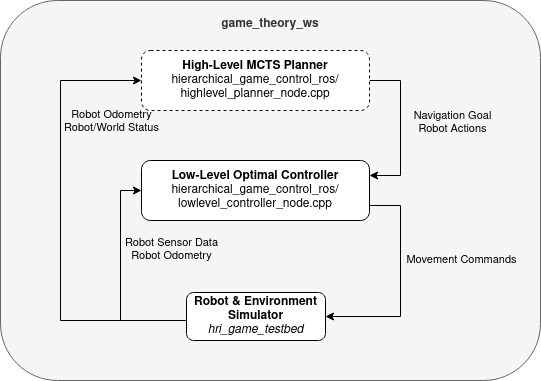

The diagram above was exported from draw.io. Its source (the exported page's mxGraphModel, read from the mxfile embedded in the PNG):
<mxGraphModel dx="1350" dy="913" grid="1" gridSize="10" guides="1" tooltips="1" connect="1" arrows="1" fold="1" page="1" pageScale="1" pageWidth="850" pageHeight="1100" math="0" shadow="0">
  <root>
    <mxCell id="0" />
    <mxCell id="1" parent="0" />
    <mxCell id="2" value="&lt;div&gt;&lt;b&gt;game_theory_ws&lt;/b&gt;&lt;/div&gt;&lt;div&gt;&lt;b&gt;&lt;br&gt;&lt;/b&gt;&lt;/div&gt;&lt;div&gt;&lt;b&gt;&lt;br&gt;&lt;/b&gt;&lt;/div&gt;&lt;div&gt;&lt;b&gt;&lt;br&gt;&lt;/b&gt;&lt;/div&gt;&lt;div&gt;&lt;b&gt;&lt;br&gt;&lt;/b&gt;&lt;/div&gt;&lt;div&gt;&lt;b&gt;&lt;br&gt;&lt;/b&gt;&lt;/div&gt;&lt;div&gt;&lt;b&gt;&lt;br&gt;&lt;/b&gt;&lt;/div&gt;&lt;div&gt;&lt;b&gt;&lt;br&gt;&lt;/b&gt;&lt;/div&gt;&lt;div&gt;&lt;b&gt;&lt;br&gt;&lt;/b&gt;&lt;/div&gt;&lt;div&gt;&lt;b&gt;&lt;br&gt;&lt;/b&gt;&lt;/div&gt;&lt;div&gt;&lt;b&gt;&lt;br&gt;&lt;/b&gt;&lt;/div&gt;&lt;div&gt;&lt;b&gt;&lt;br&gt;&lt;/b&gt;&lt;/div&gt;&lt;div&gt;&lt;b&gt;&lt;br&gt;&lt;/b&gt;&lt;/div&gt;&lt;div&gt;&lt;b&gt;&lt;br&gt;&lt;/b&gt;&lt;/div&gt;&lt;div&gt;&lt;b&gt;&lt;br&gt;&lt;/b&gt;&lt;/div&gt;&lt;div&gt;&lt;b&gt;&lt;br&gt;&lt;/b&gt;&lt;/div&gt;&lt;div&gt;&lt;b&gt;&lt;br&gt;&lt;/b&gt;&lt;/div&gt;&lt;div&gt;&lt;b&gt;&lt;br&gt;&lt;/b&gt;&lt;/div&gt;&lt;div&gt;&lt;b&gt;&lt;br&gt;&lt;/b&gt;&lt;/div&gt;&lt;div&gt;&lt;b&gt;&lt;br&gt;&lt;/b&gt;&lt;/div&gt;&lt;div&gt;&lt;b&gt;&lt;br&gt;&lt;/b&gt;&lt;/div&gt;&lt;div&gt;&lt;b&gt;&lt;br&gt;&lt;/b&gt;&lt;/div&gt;&lt;div&gt;&lt;b&gt;&lt;br&gt;&lt;/b&gt;&lt;/div&gt;&lt;div&gt;&lt;b&gt;&lt;br&gt;&lt;/b&gt;&lt;/div&gt;" style="rounded=1;whiteSpace=wrap;html=1;fillColor=#f5f5f5;fontColor=#333333;strokeColor=#666666;" vertex="1" parent="1">
      <mxGeometry x="100" y="60" width="540" height="380" as="geometry" />
    </mxCell>
    <mxCell id="3" style="edgeStyle=orthogonalEdgeStyle;rounded=0;orthogonalLoop=1;jettySize=auto;html=1;exitX=1;exitY=0.5;exitDx=0;exitDy=0;entryX=1;entryY=0.25;entryDx=0;entryDy=0;" edge="1" source="5" target="8" parent="1">
      <mxGeometry relative="1" as="geometry">
        <Array as="points">
          <mxPoint x="500" y="140" />
          <mxPoint x="500" y="235" />
        </Array>
      </mxGeometry>
    </mxCell>
    <mxCell id="4" value="Navigation Goal&lt;br&gt;Robot Actions" style="edgeLabel;html=1;align=center;verticalAlign=middle;resizable=0;points=[];labelBackgroundColor=none;" connectable="0" vertex="1" parent="3">
      <mxGeometry x="-0.2222" relative="1" as="geometry">
        <mxPoint x="51" y="11" as="offset" />
      </mxGeometry>
    </mxCell>
    <mxCell id="5" value="&lt;div&gt;&lt;b&gt;High-Level MCTS Planner&lt;/b&gt;&lt;/div&gt;&lt;div&gt;hierarchical_game_control_ros/&lt;br&gt;highlevel_planner_node.cpp&lt;/div&gt;" style="rounded=1;whiteSpace=wrap;html=1;dashed=1;" vertex="1" parent="1">
      <mxGeometry x="241" y="110" width="228" height="60" as="geometry" />
    </mxCell>
    <mxCell id="6" style="edgeStyle=orthogonalEdgeStyle;rounded=0;orthogonalLoop=1;jettySize=auto;html=1;exitX=1;exitY=0.75;exitDx=0;exitDy=0;entryX=1;entryY=0.5;entryDx=0;entryDy=0;" edge="1" source="8" target="13" parent="1">
      <mxGeometry relative="1" as="geometry">
        <Array as="points">
          <mxPoint x="500" y="265" />
          <mxPoint x="500" y="376" />
        </Array>
      </mxGeometry>
    </mxCell>
    <mxCell id="7" value="Movement Commands" style="edgeLabel;html=1;align=center;verticalAlign=middle;resizable=0;points=[];labelBackgroundColor=none;" connectable="0" vertex="1" parent="6">
      <mxGeometry x="0.1111" y="3" relative="1" as="geometry">
        <mxPoint x="57" y="-37" as="offset" />
      </mxGeometry>
    </mxCell>
    <mxCell id="8" value="&lt;b&gt;Low-Level Optimal Controller&lt;/b&gt;&lt;br&gt;&lt;div&gt;hierarchical_game_control_ros/&lt;br&gt;lowlevel_controller_node.cpp&lt;br&gt;&lt;/div&gt;" style="rounded=1;whiteSpace=wrap;html=1;" vertex="1" parent="1">
      <mxGeometry x="241" y="220" width="228" height="60" as="geometry" />
    </mxCell>
    <mxCell id="9" style="edgeStyle=orthogonalEdgeStyle;rounded=0;orthogonalLoop=1;jettySize=auto;html=1;exitX=0;exitY=0.5;exitDx=0;exitDy=0;entryX=0;entryY=0.5;entryDx=0;entryDy=0;" edge="1" source="13" target="8" parent="1">
      <mxGeometry relative="1" as="geometry">
        <Array as="points">
          <mxPoint x="220" y="380" />
          <mxPoint x="220" y="250" />
        </Array>
      </mxGeometry>
    </mxCell>
    <mxCell id="10" value="Robot Sensor Data&lt;br&gt;Robot Odometry" style="edgeLabel;html=1;align=center;verticalAlign=middle;resizable=0;points=[];labelBackgroundColor=none;" connectable="0" vertex="1" parent="9">
      <mxGeometry x="0.1034" y="-4" relative="1" as="geometry">
        <mxPoint x="46" y="-20" as="offset" />
      </mxGeometry>
    </mxCell>
    <mxCell id="11" style="edgeStyle=orthogonalEdgeStyle;rounded=0;orthogonalLoop=1;jettySize=auto;html=1;exitX=0;exitY=0.5;exitDx=0;exitDy=0;entryX=0;entryY=0.5;entryDx=0;entryDy=0;" edge="1" source="13" target="5" parent="1">
      <mxGeometry relative="1" as="geometry">
        <Array as="points">
          <mxPoint x="286" y="380" />
          <mxPoint x="160" y="380" />
          <mxPoint x="160" y="140" />
        </Array>
      </mxGeometry>
    </mxCell>
    <mxCell id="12" value="&lt;div&gt;Robot Odometry&lt;/div&gt;Robot/World Status" style="edgeLabel;html=1;align=center;verticalAlign=middle;resizable=0;points=[];labelBackgroundColor=none;" connectable="0" vertex="1" parent="11">
      <mxGeometry x="0.1403" y="4" relative="1" as="geometry">
        <mxPoint x="54" y="-73" as="offset" />
      </mxGeometry>
    </mxCell>
    <mxCell id="13" value="&lt;div&gt;&lt;b&gt;Robot &amp;amp; Environment Simulator&lt;/b&gt;&lt;/div&gt;&lt;i&gt;hri_game_testbed&lt;/i&gt;" style="rounded=1;whiteSpace=wrap;html=1;" vertex="1" parent="1">
      <mxGeometry x="286" y="352" width="139" height="48" as="geometry" />
    </mxCell>
  </root>
</mxGraphModel>